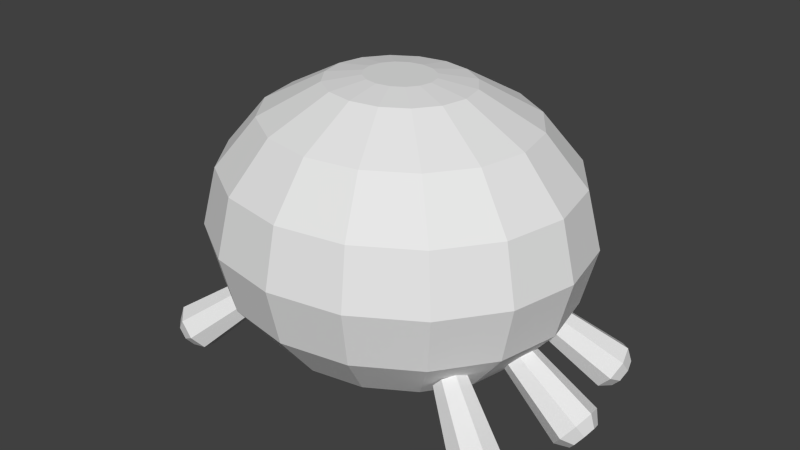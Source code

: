 # Source: plain_body.blend  (saved by Blender 2.79.0; exported with 4.5.12 LTS)
import bpy
from mathutils import Matrix  # noqa: F401  (used for matrix-valued properties, if any)

bpy.ops.wm.read_factory_settings(use_empty=True)
scene = bpy.context.scene
scene.name = 'Scene'

# ---- collections
col_collection_5 = bpy.data.collections.new('Collection 5'); scene.collection.children.link(col_collection_5)

# ---- world
world_world = bpy.data.worlds.new('World'); scene.world = world_world
world_world.color = (0.05088, 0.05088, 0.05088)
world_world.use_sun_shadow = False
world_world.sun_shadow_jitter_overblur = 0.0
world_world.cycles.sampling_method = 'NONE'
world_world.cycles.sample_map_resolution = 256

# ---- meshes
me_cylinder_003 = bpy.data.meshes.new('Cylinder.003')
me_cylinder_003.from_pydata([(3.241, 0.1553, 0.1713), (2.147, 0.1691, 0.9824), (3.343, 0.08491, 0.3078), (2.254, 0.09468, 1.127), (3.384, -0.08499, 0.3643), (2.298, -0.08499, 1.187), (3.343, -0.2549, 0.3078), (2.254, -0.2647, 1.127), (3.241, -0.3253, 0.1713), (2.147, -0.3391, 0.9824), (3.14, -0.2549, 0.03476), (2.04, -0.2647, 0.838), (3.098, -0.08499, -0.02179), (1.995, -0.08499, 0.7782), (3.14, 0.08491, 0.03476), (2.04, 0.09468, 0.838), (3.1, 0.2865, 0.2758), (3.257, 0.1777, 0.4869), (3.321, -0.08499, 0.5743), (3.257, -0.3477, 0.4869), (3.1, -0.4565, 0.2758), (2.944, -0.3477, 0.06474), (2.879, -0.08499, -0.02269), (2.944, 0.1777, 0.06474), (2.885, -1.486, 0.1713), (1.944, -0.9269, 0.9824), (2.937, -1.598, 0.3078), (1.999, -1.045, 1.127), (2.889, -1.766, 0.3643), (1.948, -1.223, 1.187), (2.767, -1.892, 0.3078), (1.819, -1.356, 1.127), (2.644, -1.902, 0.1713), (1.69, -1.367, 0.9824), (2.592, -1.791, 0.03476), (1.634, -1.249, 0.838), (2.641, -1.623, -0.02179), (1.686, -1.071, 0.7782), (2.762, -1.497, 0.03476), (1.814, -0.9379, 0.838), (2.828, -1.302, 0.2758), (2.909, -1.474, 0.4869), (2.834, -1.734, 0.5743), (2.647, -1.929, 0.4869), (2.457, -1.946, 0.2758), (2.376, -1.773, 0.06474), (2.451, -1.513, -0.02269), (2.638, -1.318, 0.06474), (2.729, 1.755, 0.1713), (1.775, 1.22, 0.9824), (2.852, 1.745, 0.3078), (1.904, 1.209, 1.127), (2.974, 1.619, 0.3643), (2.033, 1.075, 1.187), (3.022, 1.451, 0.3078), (2.084, 0.8977, 1.127), (2.97, 1.339, 0.1713), (2.029, 0.7797, 0.9824), (2.847, 1.349, 0.03476), (1.899, 0.7907, 0.838), (2.726, 1.476, -0.02179), (1.771, 0.9241, 0.7782), (2.677, 1.644, 0.03476), (1.719, 1.102, 0.838), (2.542, 1.798, 0.2758), (2.732, 1.782, 0.4869), (2.919, 1.587, 0.5743), (2.994, 1.327, 0.4869), (2.913, 1.155, 0.2758), (2.723, 1.171, 0.06474), (2.536, 1.366, -0.02269), (2.461, 1.626, 0.06474)], [], [(16, 1, 3, 17), (17, 3, 5, 18), (18, 5, 7, 19), (19, 7, 9, 20), (20, 9, 11, 21), (21, 11, 13, 22), (3, 1, 15, 13, 11, 9, 7, 5), (22, 13, 15, 23), (23, 15, 1, 16), (0, 2, 4, 6, 8, 10, 12, 14), (14, 23, 16, 0), (12, 22, 23, 14), (10, 21, 22, 12), (8, 20, 21, 10), (6, 19, 20, 8), (4, 18, 19, 6), (2, 17, 18, 4), (0, 16, 17, 2), (40, 25, 27, 41), (41, 27, 29, 42), (42, 29, 31, 43), (43, 31, 33, 44), (44, 33, 35, 45), (45, 35, 37, 46), (27, 25, 39, 37, 35, 33, 31, 29), (46, 37, 39, 47), (47, 39, 25, 40), (24, 26, 28, 30, 32, 34, 36, 38), (38, 47, 40, 24), (36, 46, 47, 38), (34, 45, 46, 36), (32, 44, 45, 34), (30, 43, 44, 32), (28, 42, 43, 30), (26, 41, 42, 28), (24, 40, 41, 26), (64, 49, 51, 65), (65, 51, 53, 66), (66, 53, 55, 67), (67, 55, 57, 68), (68, 57, 59, 69), (69, 59, 61, 70), (51, 49, 63, 61, 59, 57, 55, 53), (70, 61, 63, 71), (71, 63, 49, 64), (48, 50, 52, 54, 56, 58, 60, 62), (62, 71, 64, 48), (60, 70, 71, 62), (58, 69, 70, 60), (56, 68, 69, 58), (54, 67, 68, 56), (52, 66, 67, 54), (50, 65, 66, 52), (48, 64, 65, 50)])
me_cylinder_003.use_remesh_preserve_volume = False
me_cylinder_003.use_remesh_preserve_attributes = False
me_cylinder_003.use_mirror_vertex_groups = False
me_cylinder_003.update()
me_sphere_003 = bpy.data.meshes.new('Sphere.003')
me_sphere_003.from_pydata([(-7.451e-08, 0.7071, 1.739), (-7.451e-08, 0.9239, 1.415), (-7.451e-08, 0.9239, 0.6495), (-7.451e-08, 0.3827, 0.1083), (0.1464, 0.3536, 1.956), (0.2706, 0.6533, 1.739), (0.3536, 0.8536, 1.415), (0.3827, 0.9239, 1.032), (0.3536, 0.8536, 0.6495), (0.2706, 0.6533, 0.3251), (0.1464, 0.3536, 0.1083), (0.2706, 0.2706, 1.956), (0.5, 0.5, 1.739), (0.6533, 0.6533, 1.415), (0.7071, 0.7071, 1.032), (0.6533, 0.6533, 0.6495), (0.5, 0.5, 0.3251), (0.2706, 0.2706, 0.1083), (0.3536, 0.1464, 1.956), (0.6533, 0.2706, 1.739), (0.8536, 0.3536, 1.415), (0.9239, 0.3827, 1.032), (0.8536, 0.3536, 0.6495), (0.6533, 0.2706, 0.3251), (0.3536, 0.1464, 0.1083), (0.3827, 5.588e-08, 1.956), (0.7071, -3.725e-09, 1.739), (0.9239, -6.333e-08, 1.415), (1.0, -6.333e-08, 1.032), (0.9239, -6.333e-08, 0.6495), (0.7071, -3.725e-09, 0.3251), (0.3827, -1.863e-08, 0.1083), (0.3536, -0.1464, 1.956), (0.6533, -0.2706, 1.739), (0.8536, -0.3536, 1.415), (0.9239, -0.3827, 1.032), (0.8536, -0.3536, 0.6495), (0.6533, -0.2706, 0.3251), (0.3536, -0.1464, 0.1083), (0.2706, -0.2706, 1.956), (0.5, -0.5, 1.739), (0.6533, -0.6533, 1.415), (0.7071, -0.7071, 1.032), (0.6533, -0.6533, 0.6495), (0.5, -0.5, 0.3251), (0.2706, -0.2706, 0.1083), (0.1464, -0.3536, 1.956), (0.2706, -0.6533, 1.739), (0.3536, -0.8536, 1.415), (0.3827, -0.9239, 1.032), (0.3536, -0.8536, 0.6495), (0.2706, -0.6533, 0.3251), (0.1464, -0.3536, 0.1083), (-1.471e-07, -0.3827, 1.956), (-3.409e-07, -0.7071, 1.739), (-3.707e-07, -0.9239, 1.415), (-4.005e-07, -1.0, 1.032), (-3.707e-07, -0.9239, 0.6495), (-3.409e-07, -0.7071, 0.3251), (-2.366e-07, -0.3827, 0.1083), (-0.1464, -0.3536, 1.956), (-0.2706, -0.6533, 1.739), (-0.3536, -0.8536, 1.415), (-0.3827, -0.9239, 1.032), (-0.3536, -0.8536, 0.6495), (-0.2706, -0.6533, 0.3251), (-0.1464, -0.3536, 0.1083), (-0.2706, -0.2706, 1.956), (-0.5, -0.5, 1.739), (-0.6533, -0.6533, 1.415), (-0.7071, -0.7071, 1.032), (-0.6533, -0.6533, 0.6495), (-0.5, -0.5, 0.3251), (-0.2706, -0.2706, 0.1083), (-0.3536, -0.1464, 1.956), (-0.6533, -0.2706, 1.739), (-0.8536, -0.3536, 1.415), (-0.9239, -0.3827, 1.032), (-0.8536, -0.3536, 0.6495), (-0.6533, -0.2706, 0.3251), (-0.3536, -0.1464, 0.1083), (-0.3827, 1.751e-07, 1.956), (-0.7071, 4.135e-07, 1.739), (-0.9239, 4.433e-07, 1.415), (-1.0, 5.327e-07, 1.032), (-0.9239, 4.433e-07, 0.6495), (-0.7071, 4.135e-07, 0.3251), (-0.3827, 2.645e-07, 0.1083), (-0.3536, 0.1464, 1.956), (-0.6533, 0.2706, 1.739), (-0.8536, 0.3536, 1.415), (-0.9239, 0.3827, 1.032), (-0.8536, 0.3536, 0.6495), (-0.6533, 0.2706, 0.3251), (-0.3536, 0.1464, 0.1083), (-0.2706, 0.2706, 1.956), (-0.5, 0.5, 1.739), (-0.6533, 0.6533, 1.415), (-0.7071, 0.7071, 1.032), (-0.6533, 0.6533, 0.6495), (-0.5, 0.5, 0.3251), (-0.2706, 0.2706, 0.1083), (-0.1464, 0.3536, 1.956), (-0.2706, 0.6533, 1.739), (-0.3536, 0.8536, 1.415), (-0.3827, 0.9239, 1.032), (-0.3536, 0.8536, 0.6495), (-0.2706, 0.6533, 0.3251), (-0.1464, 0.3536, 0.1083), (3.166e-08, 0.3827, 1.956), (5.83e-07, 1.0, 1.032), (3.595e-07, 0.7071, 0.3251), (-7.451e-08, 7.637e-08, 0.03219), (-0.07062, 0.1705, 1.995), (-0.1305, 0.1305, 1.995), (-0.1705, 0.07062, 1.995), (-0.1845, 4.657e-08, 1.995), (-0.1705, -0.07062, 1.995), (-0.1305, -0.1305, 1.995), (-0.07062, -0.1705, 1.995), (-1.099e-07, -0.1845, 1.995), (0.07062, -0.1705, 1.995), (0.1305, -0.1305, 1.995), (0.1705, -0.07062, 1.995), (0.1845, -1.118e-08, 1.995), (0.1705, 0.07062, 1.995), (0.1305, 0.1305, 1.995), (0.07062, 0.1705, 1.995), (-2.421e-08, 0.1845, 1.995)], [], [(1, 0, 5, 6), (4, 127, 126, 11), (112, 3, 10), (111, 2, 8, 9), (110, 1, 6, 7), (0, 109, 4, 5), (3, 111, 9, 10), (2, 110, 7, 8), (9, 8, 15, 16), (7, 6, 13, 14), (5, 4, 11, 12), (10, 9, 16, 17), (8, 7, 14, 15), (6, 5, 12, 13), (11, 126, 125, 18), (112, 10, 17), (17, 16, 23, 24), (15, 14, 21, 22), (13, 12, 19, 20), (18, 125, 124, 25), (112, 17, 24), (16, 15, 22, 23), (14, 13, 20, 21), (12, 11, 18, 19), (22, 21, 28, 29), (20, 19, 26, 27), (25, 124, 123, 32), (112, 24, 31), (23, 22, 29, 30), (21, 20, 27, 28), (19, 18, 25, 26), (24, 23, 30, 31), (112, 31, 38), (30, 29, 36, 37), (28, 27, 34, 35), (26, 25, 32, 33), (31, 30, 37, 38), (29, 28, 35, 36), (27, 26, 33, 34), (32, 123, 122, 39), (35, 34, 41, 42), (33, 32, 39, 40), (38, 37, 44, 45), (36, 35, 42, 43), (34, 33, 40, 41), (39, 122, 121, 46), (112, 38, 45), (37, 36, 43, 44), (45, 44, 51, 52), (43, 42, 49, 50), (41, 40, 47, 48), (46, 121, 120, 53), (112, 45, 52), (44, 43, 50, 51), (42, 41, 48, 49), (40, 39, 46, 47), (48, 47, 54, 55), (53, 120, 119, 60), (112, 52, 59), (51, 50, 57, 58), (49, 48, 55, 56), (47, 46, 53, 54), (52, 51, 58, 59), (50, 49, 56, 57), (112, 59, 66), (58, 57, 64, 65), (56, 55, 62, 63), (54, 53, 60, 61), (59, 58, 65, 66), (57, 56, 63, 64), (55, 54, 61, 62), (60, 119, 118, 67), (61, 60, 67, 68), (66, 65, 72, 73), (64, 63, 70, 71), (62, 61, 68, 69), (67, 118, 117, 74), (112, 66, 73), (65, 64, 71, 72), (63, 62, 69, 70), (73, 72, 79, 80), (71, 70, 77, 78), (69, 68, 75, 76), (74, 117, 116, 81), (112, 73, 80), (72, 71, 78, 79), (70, 69, 76, 77), (68, 67, 74, 75), (81, 116, 115, 88), (112, 80, 87), (79, 78, 85, 86), (77, 76, 83, 84), (75, 74, 81, 82), (80, 79, 86, 87), (78, 77, 84, 85), (76, 75, 82, 83), (86, 85, 92, 93), (84, 83, 90, 91), (82, 81, 88, 89), (87, 86, 93, 94), (85, 84, 91, 92), (83, 82, 89, 90), (88, 115, 114, 95), (112, 87, 94), (94, 93, 100, 101), (92, 91, 98, 99), (90, 89, 96, 97), (95, 114, 113, 102), (112, 94, 101), (93, 92, 99, 100), (91, 90, 97, 98), (89, 88, 95, 96), (99, 98, 105, 106), (97, 96, 103, 104), (112, 101, 108), (100, 99, 106, 107), (98, 97, 104, 105), (96, 95, 102, 103), (101, 100, 107, 108), (112, 108, 3), (107, 106, 2, 111), (105, 104, 1, 110), (103, 102, 109, 0), (108, 107, 111, 3), (106, 105, 110, 2), (104, 103, 0, 1), (109, 128, 127, 4), (113, 114, 115, 116, 117, 118, 119, 120, 121, 122, 123, 124, 125, 126, 127, 128), (102, 113, 128, 109)])
me_sphere_003.use_remesh_preserve_volume = False
me_sphere_003.use_remesh_preserve_attributes = False
me_sphere_003.use_mirror_vertex_groups = False
me_sphere_003.update()

# ---- objects
ob_cylinder_001 = bpy.data.objects.new('Cylinder.001', me_cylinder_003)
ob_sphere = bpy.data.objects.new('Sphere', me_sphere_003)

# ---- transforms, parenting, visibility, modifiers, constraints
ob_cylinder_001.location = (-2.384e-07, 7.451e-09, 0.0)
ob_cylinder_001.lineart.crease_threshold = 0.0
_m = ob_cylinder_001.modifiers.new('Mirror', 'MIRROR')
_m.use_mirror_vertex_groups = False
_m.use_mirror_merge = False
ob_sphere.location = (0.0, 0.0, 0.0)
ob_sphere.scale = (2.86, 2.622, 2.239)
ob_sphere.lineart.crease_threshold = 0.0

# ---- collection membership
col_collection_5.objects.link(ob_cylinder_001)
col_collection_5.objects.link(ob_sphere)

# ---- scene / render settings (as saved in the file)
scene.frame_start = 1; scene.frame_end = 19; scene.frame_set(2)
scene.render.engine = 'CYCLES'
scene.render.resolution_percentage = 50
scene.render.dither_intensity = 0.0
scene.cycles.use_denoising = False
scene.cycles.samples = 10
scene.cycles.sampling_pattern = 'TABULATED_SOBOL'
scene.cycles.light_sampling_threshold = 0.0
scene.cycles.use_adaptive_sampling = False
scene.cycles.use_light_tree = False
scene.cycles.blur_glossy = 0.0
scene.cycles.pixel_filter_type = 'GAUSSIAN'
scene.cycles.sample_clamp_indirect = 0.0
scene.view_settings.view_transform = 'Standard'
bpy.context.view_layer.update()

# ---- added for rendering (the .blend has no active camera and no usable light): camera, sun
cam_auto = bpy.data.cameras.new('AutoCamera')
cam_auto.lens = 50.0
cam_auto.sensor_width = 36.0
cam_auto.clip_end = 1000.0
ob_auto_camera = bpy.data.objects.new('AutoCamera', cam_auto)
scene.collection.objects.link(ob_auto_camera)
ob_auto_camera.location = (8.94594, -10.7351, 9.37935)
ob_auto_camera.rotation_euler = (1.09748, -7.21219e-08, 0.694738)
scene.camera = ob_auto_camera
light_auto_sun = bpy.data.lights.new('AutoSun', 'SUN')
light_auto_sun.energy = 3.0
light_auto_sun.angle = 0.0523599
ob_auto_sun = bpy.data.objects.new('AutoSun', light_auto_sun)
scene.collection.objects.link(ob_auto_sun)
ob_auto_sun.rotation_euler = (0.872665, 0.174533, 0.523599)
bpy.context.view_layer.update()
